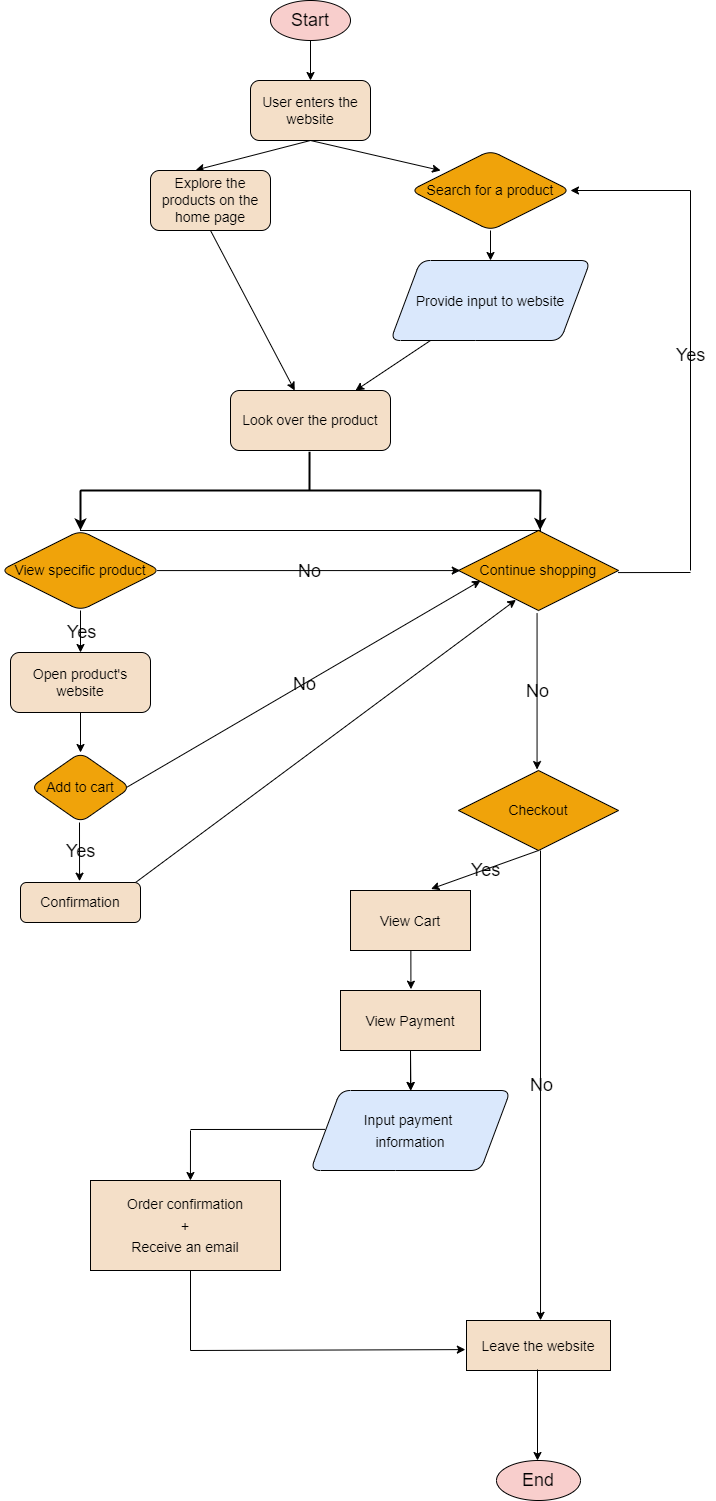

The diagram above was exported from draw.io. Its source (the exported page's mxGraphModel, read from the mxfile embedded in the PNG):
<mxGraphModel dx="1010" dy="561" grid="1" gridSize="10" guides="1" tooltips="1" connect="0" arrows="1" fold="1" page="1" pageScale="2" pageWidth="850" pageHeight="1100" background="#ffffff" math="0" shadow="1">
  <root>
    <mxCell id="0" />
    <mxCell id="1" parent="0" />
    <mxCell id="12" value="" style="edgeStyle=none;html=1;fontColor=#000000;strokeColor=#000000;rounded=1;" parent="1" edge="1">
      <mxGeometry relative="1" as="geometry">
        <mxPoint x="520" y="60" as="sourcePoint" />
        <mxPoint x="520" y="110" as="targetPoint" />
      </mxGeometry>
    </mxCell>
    <mxCell id="10" value="&lt;font color=&quot;#000000&quot; style=&quot;font-size: 18px;&quot;&gt;Start&lt;/font&gt;" style="ellipse;whiteSpace=wrap;html=1;rounded=1;fillColor=#f8cecc;strokeColor=#000000;" parent="1" vertex="1">
      <mxGeometry x="480" y="30" width="80" height="40" as="geometry" />
    </mxCell>
    <mxCell id="19" style="edgeStyle=none;html=1;exitX=0.5;exitY=1;exitDx=0;exitDy=0;strokeColor=#000000;fontFamily=Helvetica;fontSize=12;fontColor=default;entryX=0.188;entryY=0.25;entryDx=0;entryDy=0;entryPerimeter=0;rounded=1;" parent="1" source="16" target="20" edge="1">
      <mxGeometry relative="1" as="geometry">
        <mxPoint x="440" y="220" as="targetPoint" />
      </mxGeometry>
    </mxCell>
    <mxCell id="16" value="&lt;font color=&quot;#000000&quot;&gt;&lt;font style=&quot;font-size: 14px;&quot;&gt;User enters the website&lt;/font&gt;&lt;br&gt;&lt;/font&gt;" style="rounded=1;whiteSpace=wrap;html=1;shadow=0;glass=0;strokeColor=#000000;fillColor=#f4dfc8;fillStyle=solid;strokeWidth=1;" parent="1" vertex="1">
      <mxGeometry x="460" y="110" width="120" height="60" as="geometry" />
    </mxCell>
    <mxCell id="20" value="&lt;font style=&quot;font-size: 14px;&quot; color=&quot;#000000&quot;&gt;Search for a product&lt;/font&gt;" style="rhombus;whiteSpace=wrap;html=1;rounded=1;strokeColor=#000000;fontFamily=Helvetica;fontSize=12;fontColor=#000000;fillColor=#f0a30a;" parent="1" vertex="1">
      <mxGeometry x="620" y="180" width="160" height="80" as="geometry" />
    </mxCell>
    <mxCell id="22" value="" style="endArrow=classic;html=1;strokeColor=#000000;fontFamily=Helvetica;fontSize=12;fontColor=#000000;exitX=0.5;exitY=1;exitDx=0;exitDy=0;entryX=0.5;entryY=0;entryDx=0;entryDy=0;rounded=1;" parent="1" source="20" target="24" edge="1">
      <mxGeometry relative="1" as="geometry">
        <mxPoint x="350" y="260" as="sourcePoint" />
        <mxPoint x="350" y="330" as="targetPoint" />
      </mxGeometry>
    </mxCell>
    <mxCell id="40" style="edgeStyle=none;html=1;strokeColor=#000000;fontFamily=Helvetica;fontSize=14;fontColor=#000000;rounded=1;" parent="1" source="24" target="39" edge="1">
      <mxGeometry relative="1" as="geometry" />
    </mxCell>
    <mxCell id="24" value="&lt;font color=&quot;#000000&quot; style=&quot;font-size: 14px;&quot;&gt;Provide input to website&lt;/font&gt;" style="shape=parallelogram;perimeter=parallelogramPerimeter;whiteSpace=wrap;html=1;fixedSize=1;rounded=1;strokeColor=#000000;fontFamily=Helvetica;fontSize=18;fillColor=#dae8fc;shadow=0;size=30;" parent="1" vertex="1">
      <mxGeometry x="600" y="290" width="200" height="80" as="geometry" />
    </mxCell>
    <mxCell id="25" value="" style="endArrow=classic;html=1;strokeColor=#000000;fontFamily=Helvetica;fontSize=14;fontColor=#000000;entryX=0.377;entryY=-0.007;entryDx=0;entryDy=0;entryPerimeter=0;rounded=1;" parent="1" target="68" edge="1">
      <mxGeometry width="50" height="50" relative="1" as="geometry">
        <mxPoint x="520" y="170" as="sourcePoint" />
        <mxPoint x="636.6999999999998" y="195.20000000000005" as="targetPoint" />
      </mxGeometry>
    </mxCell>
    <mxCell id="49" style="edgeStyle=none;html=1;strokeColor=#000000;fontFamily=Helvetica;fontSize=14;fontColor=#000000;rounded=1;" parent="1" target="48" edge="1">
      <mxGeometry relative="1" as="geometry">
        <mxPoint x="290" y="732" as="sourcePoint" />
      </mxGeometry>
    </mxCell>
    <mxCell id="39" value="&lt;font color=&quot;#000000&quot;&gt;&lt;font style=&quot;font-size: 14px;&quot;&gt;Look over the product&lt;/font&gt;&lt;br&gt;&lt;/font&gt;" style="rounded=1;whiteSpace=wrap;html=1;shadow=0;glass=0;strokeColor=#000000;fillColor=#f4dfc8;fillStyle=solid;strokeWidth=1;" parent="1" vertex="1">
      <mxGeometry x="440" y="420" width="160" height="60" as="geometry" />
    </mxCell>
    <mxCell id="42" value="" style="endArrow=classic;html=1;strokeColor=#000000;fontFamily=Helvetica;fontSize=12;fontColor=#000000;exitX=0.5;exitY=1;exitDx=0;exitDy=0;exitPerimeter=0;rounded=1;" parent="1" source="68" target="39" edge="1">
      <mxGeometry relative="1" as="geometry">
        <mxPoint x="669.8199999999999" y="259.52" as="sourcePoint" />
        <mxPoint x="390" y="320" as="targetPoint" />
      </mxGeometry>
    </mxCell>
    <mxCell id="48" value="&lt;font style=&quot;font-size: 14px;&quot; color=&quot;#000000&quot;&gt;Add to cart&lt;/font&gt;" style="rhombus;whiteSpace=wrap;html=1;rounded=1;strokeColor=#000000;fontFamily=Helvetica;fontSize=12;fontColor=#000000;fillColor=#f0a30a;" parent="1" vertex="1">
      <mxGeometry x="240" y="782" width="100" height="70" as="geometry" />
    </mxCell>
    <mxCell id="51" value="" style="endArrow=classic;html=1;strokeColor=#000000;fontFamily=Helvetica;fontSize=12;fontColor=#000000;entryX=0.492;entryY=-0.033;entryDx=0;entryDy=0;entryPerimeter=0;rounded=1;" parent="1" target="55" edge="1">
      <mxGeometry relative="1" as="geometry">
        <mxPoint x="289" y="852" as="sourcePoint" />
        <mxPoint x="240" y="912" as="targetPoint" />
      </mxGeometry>
    </mxCell>
    <mxCell id="52" value="&lt;span style=&quot;&quot;&gt;&lt;font style=&quot;font-size: 18px;&quot;&gt;Yes&lt;/font&gt;&lt;/span&gt;" style="edgeLabel;resizable=0;html=1;align=center;verticalAlign=middle;rounded=1;strokeColor=#000000;fontFamily=Helvetica;fontSize=12;fontColor=#000000;fillColor=#f8cecc;labelBorderColor=none;labelBackgroundColor=none;" parent="51" connectable="0" vertex="1">
      <mxGeometry relative="1" as="geometry" />
    </mxCell>
    <mxCell id="82" style="edgeStyle=none;rounded=1;html=1;entryX=0.359;entryY=0.867;entryDx=0;entryDy=0;entryPerimeter=0;strokeColor=#000000;exitX=0.962;exitY=-0.007;exitDx=0;exitDy=0;exitPerimeter=0;" parent="1" source="55" target="75" edge="1">
      <mxGeometry relative="1" as="geometry" />
    </mxCell>
    <mxCell id="55" value="&lt;font color=&quot;#000000&quot;&gt;&lt;font style=&quot;font-size: 14px;&quot;&gt;Confirmation&lt;/font&gt;&lt;br&gt;&lt;/font&gt;" style="rounded=1;whiteSpace=wrap;html=1;shadow=0;glass=0;strokeColor=#000000;fillColor=#f4dfc8;fillStyle=solid;strokeWidth=1;" parent="1" vertex="1">
      <mxGeometry x="230" y="912" width="120" height="40" as="geometry" />
    </mxCell>
    <mxCell id="59" value="" style="endArrow=classic;html=1;strokeColor=#000000;fontFamily=Helvetica;fontSize=12;fontColor=#000000;rounded=1;exitX=0.964;exitY=0.496;exitDx=0;exitDy=0;exitPerimeter=0;entryX=0.138;entryY=0.627;entryDx=0;entryDy=0;entryPerimeter=0;" parent="1" source="48" target="75" edge="1">
      <mxGeometry relative="1" as="geometry">
        <mxPoint x="290" y="890" as="sourcePoint" />
        <mxPoint x="790" y="730" as="targetPoint" />
      </mxGeometry>
    </mxCell>
    <mxCell id="60" value="&lt;span style=&quot;&quot;&gt;&lt;font style=&quot;font-size: 18px;&quot;&gt;No&lt;/font&gt;&lt;/span&gt;" style="edgeLabel;resizable=0;html=1;align=center;verticalAlign=middle;rounded=1;strokeColor=#000000;fontFamily=Helvetica;fontSize=12;fontColor=#000000;fillColor=#f8cecc;labelBorderColor=none;labelBackgroundColor=none;" parent="59" connectable="0" vertex="1">
      <mxGeometry relative="1" as="geometry" />
    </mxCell>
    <mxCell id="68" value="&lt;font color=&quot;#000000&quot;&gt;&lt;font style=&quot;font-size: 14px;&quot;&gt;Explore the products on the home page&lt;/font&gt;&lt;br&gt;&lt;/font&gt;" style="rounded=1;whiteSpace=wrap;html=1;shadow=0;glass=0;strokeColor=#000000;fillColor=#f4dfc8;fillStyle=solid;strokeWidth=1;" parent="1" vertex="1">
      <mxGeometry x="360" y="200" width="120" height="60" as="geometry" />
    </mxCell>
    <mxCell id="71" value="&lt;font style=&quot;font-size: 14px;&quot; color=&quot;#000000&quot;&gt;View &lt;font style=&quot;&quot;&gt;specific &lt;/font&gt;product&lt;/font&gt;" style="rhombus;whiteSpace=wrap;html=1;rounded=1;strokeColor=#000000;fontFamily=Helvetica;fontSize=12;fontColor=#000000;fillColor=#f0a30a;" parent="1" vertex="1">
      <mxGeometry x="210" y="560" width="160" height="80" as="geometry" />
    </mxCell>
    <mxCell id="72" value="" style="endArrow=classic;html=1;strokeColor=#000000;fontFamily=Helvetica;fontSize=12;fontColor=#000000;rounded=1;" parent="1" edge="1">
      <mxGeometry relative="1" as="geometry">
        <mxPoint x="290" y="640" as="sourcePoint" />
        <mxPoint x="290" y="682" as="targetPoint" />
      </mxGeometry>
    </mxCell>
    <mxCell id="73" value="&lt;span style=&quot;&quot;&gt;&lt;font style=&quot;font-size: 18px;&quot;&gt;Yes&lt;/font&gt;&lt;/span&gt;" style="edgeLabel;resizable=0;html=1;align=center;verticalAlign=middle;rounded=1;strokeColor=#000000;fontFamily=Helvetica;fontSize=12;fontColor=#000000;fillColor=#f8cecc;labelBorderColor=none;labelBackgroundColor=none;" parent="72" connectable="0" vertex="1">
      <mxGeometry relative="1" as="geometry" />
    </mxCell>
    <mxCell id="74" value="&lt;font color=&quot;#000000&quot;&gt;&lt;font style=&quot;font-size: 14px;&quot;&gt;Open product's website&lt;/font&gt;&lt;br&gt;&lt;/font&gt;" style="rounded=1;whiteSpace=wrap;html=1;shadow=0;glass=0;strokeColor=#000000;fillColor=#f4dfc8;fillStyle=solid;strokeWidth=1;" parent="1" vertex="1">
      <mxGeometry x="220" y="682" width="140" height="60" as="geometry" />
    </mxCell>
    <mxCell id="75" value="&lt;font style=&quot;font-size: 14px;&quot; color=&quot;#000000&quot;&gt;Continue shopping&lt;/font&gt;" style="rhombus;whiteSpace=wrap;html=1;rounded=0;strokeColor=#000000;fontFamily=Helvetica;fontSize=12;fontColor=#000000;fillColor=#f0a30a;" parent="1" vertex="1">
      <mxGeometry x="668" y="560" width="160" height="80" as="geometry" />
    </mxCell>
    <mxCell id="84" value="" style="endArrow=classic;html=1;strokeColor=#000000;fontFamily=Helvetica;fontSize=12;fontColor=#000000;entryX=0.011;entryY=0.501;entryDx=0;entryDy=0;entryPerimeter=0;rounded=1;exitX=0.979;exitY=0.501;exitDx=0;exitDy=0;exitPerimeter=0;" parent="1" source="71" target="75" edge="1">
      <mxGeometry relative="1" as="geometry">
        <mxPoint x="400" y="599.47" as="sourcePoint" />
        <mxPoint x="562.5" y="599.47" as="targetPoint" />
      </mxGeometry>
    </mxCell>
    <mxCell id="85" value="&lt;span style=&quot;&quot;&gt;&lt;font style=&quot;font-size: 18px;&quot;&gt;No&lt;/font&gt;&lt;/span&gt;" style="edgeLabel;resizable=0;html=1;align=center;verticalAlign=middle;rounded=0;strokeColor=#000000;fontFamily=Helvetica;fontSize=12;fontColor=#000000;fillColor=#f8cecc;labelBorderColor=none;labelBackgroundColor=none;" parent="84" connectable="0" vertex="1">
      <mxGeometry relative="1" as="geometry" />
    </mxCell>
    <mxCell id="89" value="" style="group" parent="1" vertex="1" connectable="0">
      <mxGeometry x="900" y="220" height="382" as="geometry" />
    </mxCell>
    <mxCell id="86" value="" style="endArrow=none;html=1;rounded=1;strokeColor=#000000;exitX=0.997;exitY=0.526;exitDx=0;exitDy=0;exitPerimeter=0;" parent="89" source="75" edge="1">
      <mxGeometry width="50" height="50" relative="1" as="geometry">
        <mxPoint x="-50" y="370" as="sourcePoint" />
        <mxPoint y="382" as="targetPoint" />
      </mxGeometry>
    </mxCell>
    <mxCell id="87" value="" style="endArrow=none;html=1;rounded=1;strokeColor=#000000;" parent="89" edge="1">
      <mxGeometry width="50" height="50" relative="1" as="geometry">
        <mxPoint y="380" as="sourcePoint" />
        <mxPoint as="targetPoint" />
      </mxGeometry>
    </mxCell>
    <mxCell id="88" value="" style="endArrow=classic;html=1;rounded=1;strokeColor=#000000;" parent="89" edge="1">
      <mxGeometry width="50" height="50" relative="1" as="geometry">
        <mxPoint as="sourcePoint" />
        <mxPoint x="-120" as="targetPoint" />
      </mxGeometry>
    </mxCell>
    <mxCell id="90" value="&lt;font style=&quot;font-size: 18px;&quot; color=&quot;#000000&quot;&gt;Yes&lt;/font&gt;" style="text;html=1;align=center;verticalAlign=middle;resizable=0;points=[];autosize=1;strokeColor=none;fillColor=none;" parent="1" vertex="1">
      <mxGeometry x="875" y="365" width="50" height="40" as="geometry" />
    </mxCell>
    <mxCell id="93" value="" style="group;strokeWidth=1;strokeColor=default;" parent="1" vertex="1" connectable="0">
      <mxGeometry x="290" y="520" width="460" height="40" as="geometry" />
    </mxCell>
    <mxCell id="63" value="" style="endArrow=none;html=1;strokeColor=#000000;fontFamily=Helvetica;fontSize=14;fontColor=#000000;entryX=0.494;entryY=1.021;entryDx=0;entryDy=0;entryPerimeter=0;strokeWidth=2;rounded=1;" parent="93" target="39" edge="1">
      <mxGeometry width="50" height="50" relative="1" as="geometry">
        <mxPoint x="229" as="sourcePoint" />
        <mxPoint x="390" y="-80" as="targetPoint" />
      </mxGeometry>
    </mxCell>
    <mxCell id="92" value="" style="group" parent="93" vertex="1" connectable="0">
      <mxGeometry width="460" height="40" as="geometry" />
    </mxCell>
    <mxCell id="64" value="" style="endArrow=none;html=1;strokeColor=#000000;fontFamily=Helvetica;fontSize=14;fontColor=#000000;strokeWidth=2;rounded=1;" parent="92" edge="1">
      <mxGeometry width="50" height="50" relative="1" as="geometry">
        <mxPoint as="sourcePoint" />
        <mxPoint x="460" as="targetPoint" />
      </mxGeometry>
    </mxCell>
    <mxCell id="70" value="" style="endArrow=classic;html=1;strokeColor=#000000;strokeWidth=2;fontFamily=Helvetica;fontSize=14;fontColor=#000000;rounded=1;" parent="92" edge="1">
      <mxGeometry width="50" height="50" relative="1" as="geometry">
        <mxPoint as="sourcePoint" />
        <mxPoint y="40" as="targetPoint" />
      </mxGeometry>
    </mxCell>
    <mxCell id="79" value="" style="endArrow=classic;html=1;strokeColor=#000000;strokeWidth=2;fontFamily=Helvetica;fontSize=14;fontColor=#000000;rounded=1;entryX=0.51;entryY=-0.004;entryDx=0;entryDy=0;entryPerimeter=0;" parent="92" target="75" edge="1">
      <mxGeometry width="50" height="50" relative="1" as="geometry">
        <mxPoint x="460" as="sourcePoint" />
        <mxPoint x="10" y="50" as="targetPoint" />
      </mxGeometry>
    </mxCell>
    <mxCell id="95" value="&lt;font style=&quot;font-size: 14px;&quot; color=&quot;#000000&quot;&gt;Checkout&lt;/font&gt;" style="rhombus;whiteSpace=wrap;html=1;rounded=0;strokeColor=#000000;fontFamily=Helvetica;fontSize=12;fontColor=#000000;fillColor=#f0a30a;strokeWidth=1;" parent="1" vertex="1">
      <mxGeometry x="668" y="800" width="160" height="80" as="geometry" />
    </mxCell>
    <mxCell id="98" value="" style="endArrow=classic;html=1;strokeColor=#000000;fontFamily=Helvetica;fontSize=12;fontColor=#000000;entryX=0.491;entryY=-0.012;entryDx=0;entryDy=0;entryPerimeter=0;rounded=1;exitX=0.491;exitY=1.032;exitDx=0;exitDy=0;exitPerimeter=0;" parent="1" source="75" target="95" edge="1">
      <mxGeometry relative="1" as="geometry">
        <mxPoint x="560" y="770" as="sourcePoint" />
        <mxPoint x="722.5" y="770" as="targetPoint" />
      </mxGeometry>
    </mxCell>
    <mxCell id="99" value="&lt;span style=&quot;&quot;&gt;&lt;font style=&quot;font-size: 18px;&quot;&gt;No&lt;/font&gt;&lt;/span&gt;" style="edgeLabel;resizable=0;html=1;align=center;verticalAlign=middle;rounded=0;strokeColor=#000000;fontFamily=Helvetica;fontSize=12;fontColor=#000000;fillColor=#f8cecc;labelBorderColor=none;labelBackgroundColor=none;strokeWidth=1;" parent="98" connectable="0" vertex="1">
      <mxGeometry relative="1" as="geometry" />
    </mxCell>
    <mxCell id="100" value="" style="endArrow=classic;html=1;strokeColor=#000000;fontFamily=Helvetica;fontSize=12;fontColor=#000000;rounded=1;entryX=0.671;entryY=-0.026;entryDx=0;entryDy=0;entryPerimeter=0;" parent="1" target="103" edge="1">
      <mxGeometry relative="1" as="geometry">
        <mxPoint x="748" y="880" as="sourcePoint" />
        <mxPoint x="640" y="920" as="targetPoint" />
      </mxGeometry>
    </mxCell>
    <mxCell id="101" value="&lt;span style=&quot;&quot;&gt;&lt;font style=&quot;font-size: 18px;&quot;&gt;Yes&lt;/font&gt;&lt;/span&gt;" style="edgeLabel;resizable=0;html=1;align=center;verticalAlign=middle;rounded=0;strokeColor=#000000;fontFamily=Helvetica;fontSize=12;fontColor=#000000;fillColor=#f8cecc;labelBorderColor=none;labelBackgroundColor=none;strokeWidth=1;" parent="100" connectable="0" vertex="1">
      <mxGeometry relative="1" as="geometry" />
    </mxCell>
    <mxCell id="103" value="&lt;font color=&quot;#000000&quot;&gt;&lt;font style=&quot;font-size: 14px;&quot;&gt;View Cart&lt;/font&gt;&lt;br&gt;&lt;/font&gt;" style="rounded=0;whiteSpace=wrap;html=1;shadow=0;glass=0;strokeColor=#000000;fillColor=#f4dfc8;fillStyle=solid;strokeWidth=1;fontSize=18;fontColor=#000000;" parent="1" vertex="1">
      <mxGeometry x="560" y="920" width="120" height="60" as="geometry" />
    </mxCell>
    <mxCell id="104" style="edgeStyle=none;rounded=1;html=1;strokeColor=#000000;exitX=0.503;exitY=1.001;exitDx=0;exitDy=0;exitPerimeter=0;entryX=0.503;entryY=-0.022;entryDx=0;entryDy=0;entryPerimeter=0;" parent="1" source="103" target="105" edge="1">
      <mxGeometry relative="1" as="geometry">
        <mxPoint x="399.99999999999983" y="1210.3599999999997" as="sourcePoint" />
        <mxPoint x="620" y="1040" as="targetPoint" />
      </mxGeometry>
    </mxCell>
    <mxCell id="110" value="" style="edgeStyle=none;rounded=1;html=1;strokeColor=#000000;fontSize=14;fontColor=#000000;" parent="1" source="105" target="107" edge="1">
      <mxGeometry relative="1" as="geometry" />
    </mxCell>
    <mxCell id="105" value="&lt;font color=&quot;#000000&quot;&gt;&lt;font style=&quot;font-size: 14px;&quot;&gt;View Payment&lt;/font&gt;&lt;br&gt;&lt;/font&gt;" style="rounded=0;whiteSpace=wrap;html=1;shadow=0;glass=0;strokeColor=#000000;fillColor=#f4dfc8;fillStyle=solid;strokeWidth=1;fontSize=18;fontColor=#000000;" parent="1" vertex="1">
      <mxGeometry x="550" y="1020" width="140" height="60" as="geometry" />
    </mxCell>
    <mxCell id="107" value="&lt;font color=&quot;#000000&quot; style=&quot;font-size: 14px;&quot;&gt;Input payment &lt;br&gt;information&lt;/font&gt;" style="shape=parallelogram;perimeter=parallelogramPerimeter;whiteSpace=wrap;html=1;fixedSize=1;rounded=1;strokeColor=#000000;fontFamily=Helvetica;fontSize=18;fillColor=#dae8fc;shadow=0;size=30;strokeWidth=1;fontColor=#000000;" parent="1" vertex="1">
      <mxGeometry x="520" y="1120" width="200" height="80" as="geometry" />
    </mxCell>
    <mxCell id="108" style="edgeStyle=none;rounded=1;html=1;strokeColor=#000000;entryX=0.502;entryY=0;entryDx=0;entryDy=0;entryPerimeter=0;" parent="1" target="107" edge="1">
      <mxGeometry relative="1" as="geometry">
        <mxPoint x="620" y="1080" as="sourcePoint" />
        <mxPoint x="619.5300000000001" y="1108.6200000000001" as="targetPoint" />
      </mxGeometry>
    </mxCell>
    <mxCell id="111" value="&lt;font color=&quot;#000000&quot;&gt;&lt;font style=&quot;font-size: 14px;&quot;&gt;&lt;font style=&quot;&quot;&gt;Order confirmation&lt;br&gt;&lt;/font&gt;+&lt;br&gt;Receive an email&lt;/font&gt;&lt;br&gt;&lt;/font&gt;" style="rounded=0;whiteSpace=wrap;html=1;shadow=0;glass=0;strokeColor=#000000;fillColor=#f4dfc8;fillStyle=solid;strokeWidth=1;fontSize=18;fontColor=#000000;" parent="1" vertex="1">
      <mxGeometry x="300" y="1210" width="190" height="90" as="geometry" />
    </mxCell>
    <mxCell id="114" value="" style="group" parent="1" vertex="1" connectable="0">
      <mxGeometry x="400" y="1159" height="1" as="geometry" />
    </mxCell>
    <mxCell id="112" value="" style="endArrow=none;html=1;rounded=1;strokeColor=#000000;fontSize=14;fontColor=#000000;entryX=0.072;entryY=0.486;entryDx=0;entryDy=0;entryPerimeter=0;" parent="114" target="107" edge="1">
      <mxGeometry width="50" height="50" relative="1" as="geometry">
        <mxPoint as="sourcePoint" />
        <mxPoint x="270" y="-159" as="targetPoint" />
      </mxGeometry>
    </mxCell>
    <mxCell id="113" value="" style="endArrow=classic;html=1;rounded=1;strokeColor=#000000;fontSize=14;fontColor=#000000;entryX=0.526;entryY=0;entryDx=0;entryDy=0;entryPerimeter=0;" parent="114" target="111" edge="1">
      <mxGeometry width="50" height="50" relative="1" as="geometry">
        <mxPoint y="1" as="sourcePoint" />
        <mxPoint x="-140" y="-89" as="targetPoint" />
      </mxGeometry>
    </mxCell>
    <mxCell id="116" value="" style="endArrow=classic;html=1;strokeColor=#000000;fontFamily=Helvetica;fontSize=12;fontColor=#000000;rounded=1;entryX=0.514;entryY=-0.003;entryDx=0;entryDy=0;entryPerimeter=0;" parent="1" target="118" edge="1">
      <mxGeometry relative="1" as="geometry">
        <mxPoint x="750" y="880" as="sourcePoint" />
        <mxPoint x="750" y="1320" as="targetPoint" />
      </mxGeometry>
    </mxCell>
    <mxCell id="117" value="&lt;span style=&quot;&quot;&gt;&lt;font style=&quot;font-size: 18px;&quot;&gt;No&lt;/font&gt;&lt;/span&gt;" style="edgeLabel;resizable=0;html=1;align=center;verticalAlign=middle;rounded=0;strokeColor=#000000;fontFamily=Helvetica;fontSize=12;fontColor=#000000;fillColor=#f8cecc;labelBorderColor=none;labelBackgroundColor=none;strokeWidth=1;" parent="116" connectable="0" vertex="1">
      <mxGeometry relative="1" as="geometry" />
    </mxCell>
    <mxCell id="118" value="&lt;font color=&quot;#000000&quot;&gt;&lt;span style=&quot;font-size: 14px;&quot;&gt;Leave the website&lt;/span&gt;&lt;br&gt;&lt;/font&gt;" style="rounded=0;whiteSpace=wrap;html=1;shadow=0;glass=0;strokeColor=#000000;fillColor=#f4dfc8;fillStyle=solid;strokeWidth=1;fontSize=18;fontColor=#000000;" parent="1" vertex="1">
      <mxGeometry x="676" y="1350" width="144" height="50" as="geometry" />
    </mxCell>
    <mxCell id="121" value="" style="endArrow=classic;html=1;rounded=1;strokeColor=#000000;fontSize=14;fontColor=#000000;entryX=-0.008;entryY=0.582;entryDx=0;entryDy=0;entryPerimeter=0;" parent="1" target="118" edge="1">
      <mxGeometry width="50" height="50" relative="1" as="geometry">
        <mxPoint x="400" y="1380" as="sourcePoint" />
        <mxPoint x="653" y="1481" as="targetPoint" />
      </mxGeometry>
    </mxCell>
    <mxCell id="122" value="" style="endArrow=none;html=1;rounded=1;strokeColor=#000000;fontSize=14;fontColor=#000000;" parent="1" edge="1">
      <mxGeometry width="50" height="50" relative="1" as="geometry">
        <mxPoint x="400" y="1380" as="sourcePoint" />
        <mxPoint x="400" y="1300" as="targetPoint" />
      </mxGeometry>
    </mxCell>
    <mxCell id="123" value="" style="endArrow=classic;html=1;rounded=1;strokeColor=#000000;fontSize=14;fontColor=#000000;" parent="1" edge="1">
      <mxGeometry width="50" height="50" relative="1" as="geometry">
        <mxPoint x="747" y="1399" as="sourcePoint" />
        <mxPoint x="747" y="1490" as="targetPoint" />
      </mxGeometry>
    </mxCell>
    <mxCell id="124" value="&lt;font color=&quot;#000000&quot; style=&quot;&quot;&gt;&lt;font style=&quot;font-size: 18px;&quot;&gt;End&lt;/font&gt;&lt;br&gt;&lt;/font&gt;" style="ellipse;whiteSpace=wrap;html=1;rounded=0;fillColor=#f8cecc;strokeColor=#000000;strokeWidth=1;fontSize=14;fontColor=#000000;" parent="1" vertex="1">
      <mxGeometry x="706" y="1490" width="84" height="40" as="geometry" />
    </mxCell>
  </root>
</mxGraphModel>